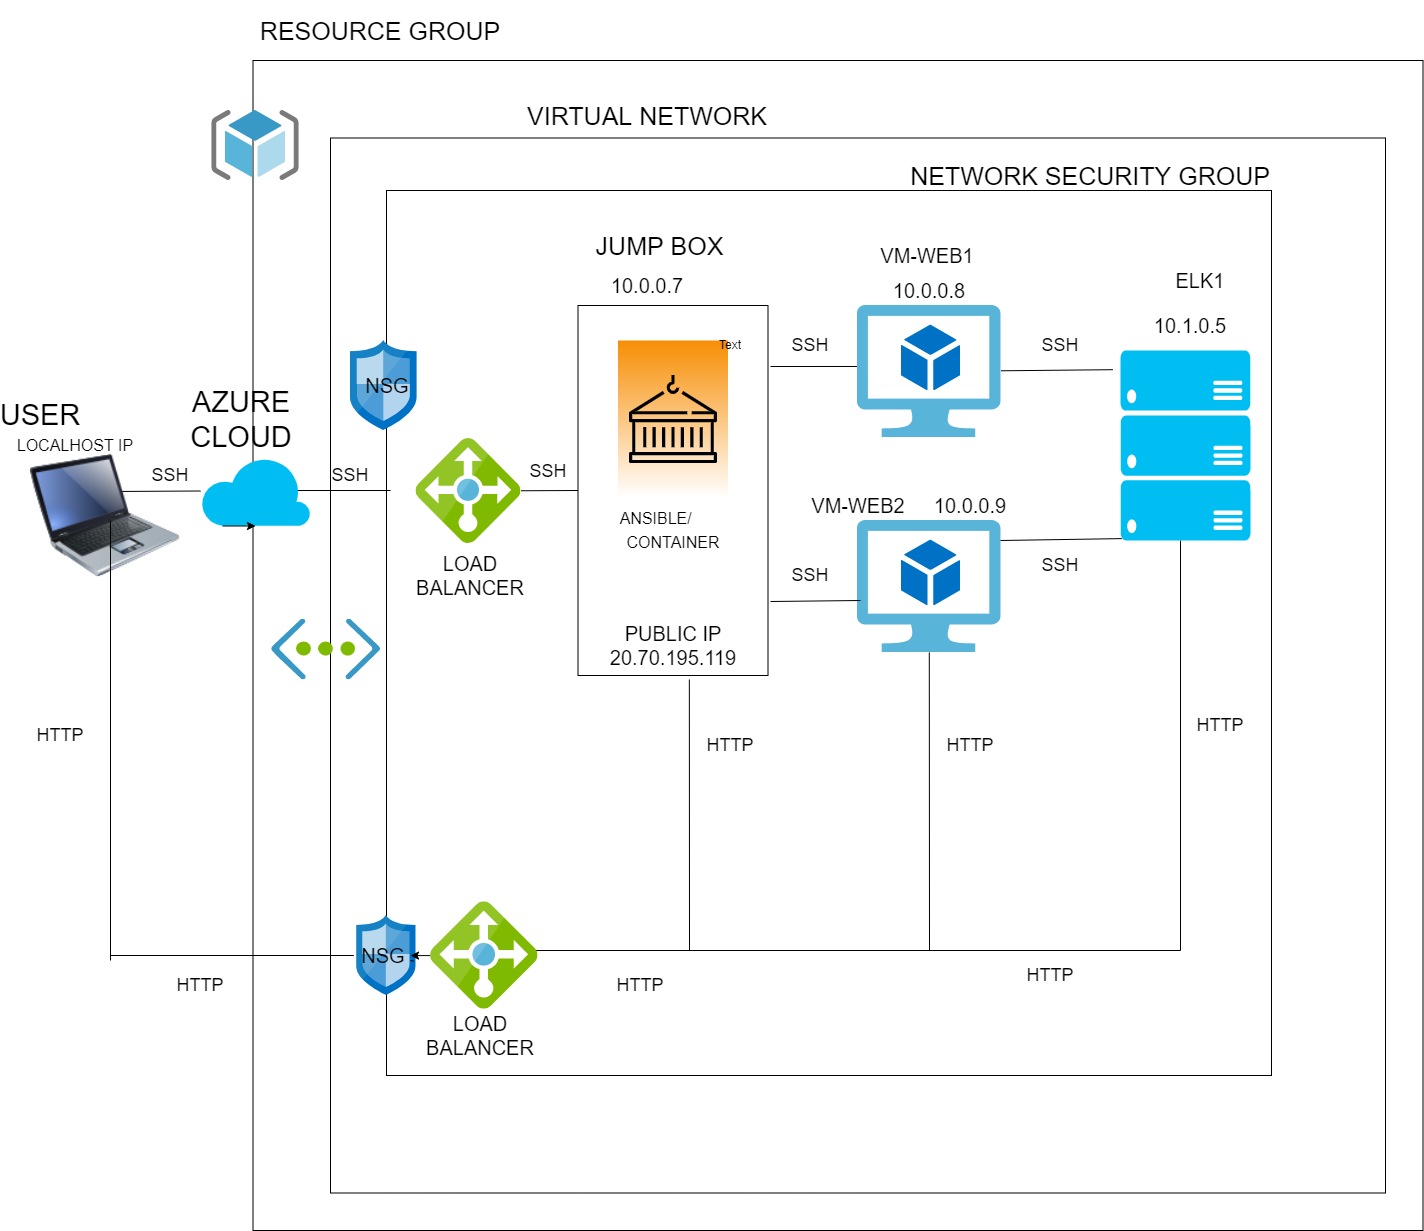

The diagram above was exported from draw.io. Its source (the exported page's mxGraphModel, read from the mxfile embedded in the PNG):
<mxGraphModel dx="1865" dy="1716" grid="1" gridSize="10" guides="1" tooltips="1" connect="1" arrows="1" fold="1" page="1" pageScale="1" pageWidth="827" pageHeight="1169" math="0" shadow="0">
  <root>
    <mxCell id="0" />
    <mxCell id="1" parent="0" />
    <mxCell id="pl66dlKqepwWdQfk60-e-98" value="vvvv" style="whiteSpace=wrap;html=1;aspect=fixed;fontStyle=7" parent="1" vertex="1">
      <mxGeometry x="222.5" y="20" width="1170" height="1170" as="geometry" />
    </mxCell>
    <mxCell id="pl66dlKqepwWdQfk60-e-99" value="" style="whiteSpace=wrap;html=1;aspect=fixed;" parent="1" vertex="1">
      <mxGeometry x="300" y="97.5" width="1055" height="1055" as="geometry" />
    </mxCell>
    <mxCell id="pl66dlKqepwWdQfk60-e-100" value="" style="whiteSpace=wrap;html=1;aspect=fixed;" parent="1" vertex="1">
      <mxGeometry x="356" y="150" width="885" height="885" as="geometry" />
    </mxCell>
    <mxCell id="pl66dlKqepwWdQfk60-e-108" value="" style="endArrow=none;html=1;rounded=0;entryX=0;entryY=0.5;entryDx=0;entryDy=0;startArrow=none;" parent="1" edge="1">
      <mxGeometry width="50" height="50" relative="1" as="geometry">
        <mxPoint x="225" y="450" as="sourcePoint" />
        <mxPoint x="360" y="450" as="targetPoint" />
      </mxGeometry>
    </mxCell>
    <mxCell id="pl66dlKqepwWdQfk60-e-110" value="" style="rounded=0;whiteSpace=wrap;html=1;" parent="1" vertex="1">
      <mxGeometry x="547.5" y="265" width="190" height="370" as="geometry" />
    </mxCell>
    <mxCell id="pl66dlKqepwWdQfk60-e-113" value="" style="sketch=0;points=[[0,0,0],[0.25,0,0],[0.5,0,0],[0.75,0,0],[1,0,0],[0,1,0],[0.25,1,0],[0.5,1,0],[0.75,1,0],[1,1,0],[0,0.25,0],[0,0.5,0],[0,0.75,0],[1,0.25,0],[1,0.5,0],[1,0.75,0]];outlineConnect=0;fontColor=default;gradientColor=#F78E04;gradientDirection=north;fillColor=default;strokeColor=default;dashed=0;verticalLabelPosition=bottom;verticalAlign=top;align=center;html=1;fontSize=12;fontStyle=0;aspect=fixed;shape=mxgraph.aws4.resourceIcon;resIcon=mxgraph.aws4.containers;fontFamily=Helvetica;" parent="1" vertex="1">
      <mxGeometry x="587.5" y="300" width="110" height="157.14" as="geometry" />
    </mxCell>
    <mxCell id="pl66dlKqepwWdQfk60-e-123" value="" style="endArrow=none;html=1;rounded=0;" parent="1" edge="1">
      <mxGeometry width="50" height="50" relative="1" as="geometry">
        <mxPoint x="440" y="910" as="sourcePoint" />
        <mxPoint x="1150" y="500" as="targetPoint" />
        <Array as="points">
          <mxPoint x="1150" y="910" />
        </Array>
      </mxGeometry>
    </mxCell>
    <mxCell id="Oz3khlqavWeatATc_8xT-5" value="" style="sketch=0;aspect=fixed;html=1;points=[];align=center;image;fontSize=12;image=img/lib/mscae/Virtual_Network.svg;" parent="1" vertex="1">
      <mxGeometry x="241.25" y="578.5" width="108.75" height="60.9" as="geometry" />
    </mxCell>
    <mxCell id="Oz3khlqavWeatATc_8xT-6" value="" style="sketch=0;aspect=fixed;html=1;points=[];align=center;image;fontSize=12;image=img/lib/mscae/Network_Security_Groups_Classic.svg;" parent="1" vertex="1">
      <mxGeometry x="320" y="300" width="66.6" height="90" as="geometry" />
    </mxCell>
    <mxCell id="Oz3khlqavWeatATc_8xT-7" value="" style="sketch=0;aspect=fixed;html=1;points=[];align=center;image;fontSize=12;image=img/lib/mscae/Network_Security_Groups_Classic.svg;" parent="1" vertex="1">
      <mxGeometry x="326.29" y="875" width="59.2" height="80" as="geometry" />
    </mxCell>
    <mxCell id="Oz3khlqavWeatATc_8xT-8" value="" style="sketch=0;aspect=fixed;html=1;points=[];align=center;image;fontSize=12;image=img/lib/mscae/Load_Balancer_feature.svg;" parent="1" vertex="1">
      <mxGeometry x="385.49" y="398" width="105" height="105" as="geometry" />
    </mxCell>
    <mxCell id="Oz3khlqavWeatATc_8xT-73" value="" style="edgeStyle=orthogonalEdgeStyle;rounded=0;orthogonalLoop=1;jettySize=auto;html=1;" parent="1" source="Oz3khlqavWeatATc_8xT-9" target="Oz3khlqavWeatATc_8xT-7" edge="1">
      <mxGeometry relative="1" as="geometry" />
    </mxCell>
    <mxCell id="Oz3khlqavWeatATc_8xT-9" value="" style="sketch=0;aspect=fixed;html=1;points=[];align=center;image;fontSize=12;image=img/lib/mscae/Load_Balancer_feature.svg;" parent="1" vertex="1">
      <mxGeometry x="400" y="861.25" width="107.5" height="107.5" as="geometry" />
    </mxCell>
    <mxCell id="Oz3khlqavWeatATc_8xT-10" value="" style="verticalLabelPosition=bottom;html=1;verticalAlign=top;align=center;strokeColor=none;fillColor=#00BEF2;shape=mxgraph.azure.cloud;" parent="1" vertex="1">
      <mxGeometry x="170" y="415.5" width="110" height="70" as="geometry" />
    </mxCell>
    <mxCell id="Oz3khlqavWeatATc_8xT-11" value="" style="endArrow=none;html=1;rounded=0;entryX=0;entryY=0.5;entryDx=0;entryDy=0;" parent="1" target="Oz3khlqavWeatATc_8xT-10" edge="1">
      <mxGeometry width="50" height="50" relative="1" as="geometry">
        <mxPoint x="80" y="451" as="sourcePoint" />
        <mxPoint x="360" y="450" as="targetPoint" />
      </mxGeometry>
    </mxCell>
    <mxCell id="Oz3khlqavWeatATc_8xT-13" value="" style="sketch=0;aspect=fixed;html=1;points=[];align=center;image;fontSize=12;image=img/lib/mscae/ResourceGroup.svg;" parent="1" vertex="1">
      <mxGeometry x="181.25" y="70" width="87.5" height="70" as="geometry" />
    </mxCell>
    <mxCell id="Oz3khlqavWeatATc_8xT-27" value="" style="image;html=1;image=img/lib/clip_art/computers/Laptop_128x128.png" parent="1" vertex="1">
      <mxGeometry y="390" width="150" height="170" as="geometry" />
    </mxCell>
    <mxCell id="Oz3khlqavWeatATc_8xT-28" value="" style="endArrow=none;html=1;rounded=0;startArrow=none;" parent="1" source="Oz3khlqavWeatATc_8xT-84" edge="1">
      <mxGeometry width="50" height="50" relative="1" as="geometry">
        <mxPoint x="80" y="915" as="sourcePoint" />
        <mxPoint x="380" y="920" as="targetPoint" />
      </mxGeometry>
    </mxCell>
    <mxCell id="Oz3khlqavWeatATc_8xT-29" value="" style="endArrow=none;html=1;rounded=0;" parent="1" edge="1">
      <mxGeometry width="50" height="50" relative="1" as="geometry">
        <mxPoint x="80" y="920" as="sourcePoint" />
        <mxPoint x="80" y="480" as="targetPoint" />
      </mxGeometry>
    </mxCell>
    <mxCell id="Oz3khlqavWeatATc_8xT-30" value="" style="endArrow=none;html=1;rounded=0;entryX=0.586;entryY=1.011;entryDx=0;entryDy=0;entryPerimeter=0;" parent="1" target="pl66dlKqepwWdQfk60-e-110" edge="1">
      <mxGeometry width="50" height="50" relative="1" as="geometry">
        <mxPoint x="659" y="910" as="sourcePoint" />
        <mxPoint x="750" y="640" as="targetPoint" />
      </mxGeometry>
    </mxCell>
    <mxCell id="Oz3khlqavWeatATc_8xT-31" value="" style="endArrow=none;html=1;rounded=0;" parent="1" target="Oz3khlqavWeatATc_8xT-47" edge="1">
      <mxGeometry width="50" height="50" relative="1" as="geometry">
        <mxPoint x="899" y="910" as="sourcePoint" />
        <mxPoint x="898.7010869565215" y="635" as="targetPoint" />
      </mxGeometry>
    </mxCell>
    <mxCell id="Oz3khlqavWeatATc_8xT-46" value="" style="sketch=0;aspect=fixed;html=1;points=[];align=center;image;fontSize=12;image=img/lib/mscae/Virtual_Machine_2.svg;" parent="1" vertex="1">
      <mxGeometry x="827" y="265" width="143.48" height="132" as="geometry" />
    </mxCell>
    <mxCell id="Oz3khlqavWeatATc_8xT-47" value="" style="sketch=0;aspect=fixed;html=1;points=[];align=center;image;fontSize=12;image=img/lib/mscae/Virtual_Machine_2.svg;" parent="1" vertex="1">
      <mxGeometry x="827" y="480" width="143.48" height="132" as="geometry" />
    </mxCell>
    <mxCell id="Oz3khlqavWeatATc_8xT-48" value="" style="verticalLabelPosition=bottom;html=1;verticalAlign=top;align=center;strokeColor=none;fillColor=#00BEF2;shape=mxgraph.azure.server_rack;" parent="1" vertex="1">
      <mxGeometry x="1090" y="310" width="130" height="190" as="geometry" />
    </mxCell>
    <mxCell id="Oz3khlqavWeatATc_8xT-51" value="" style="endArrow=none;html=1;rounded=0;entryX=-0.004;entryY=0.462;entryDx=0;entryDy=0;entryPerimeter=0;" parent="1" target="Oz3khlqavWeatATc_8xT-46" edge="1">
      <mxGeometry width="50" height="50" relative="1" as="geometry">
        <mxPoint x="740" y="326" as="sourcePoint" />
        <mxPoint x="750" y="500" as="targetPoint" />
      </mxGeometry>
    </mxCell>
    <mxCell id="Oz3khlqavWeatATc_8xT-52" value="" style="endArrow=none;html=1;rounded=0;" parent="1" edge="1">
      <mxGeometry width="50" height="50" relative="1" as="geometry">
        <mxPoint x="740" y="561" as="sourcePoint" />
        <mxPoint x="830" y="560" as="targetPoint" />
      </mxGeometry>
    </mxCell>
    <mxCell id="Oz3khlqavWeatATc_8xT-55" value="" style="endArrow=none;html=1;rounded=0;entryX=0;entryY=0.5;entryDx=0;entryDy=0;" parent="1" source="Oz3khlqavWeatATc_8xT-8" target="pl66dlKqepwWdQfk60-e-110" edge="1">
      <mxGeometry width="50" height="50" relative="1" as="geometry">
        <mxPoint x="700" y="550" as="sourcePoint" />
        <mxPoint x="750" y="500" as="targetPoint" />
      </mxGeometry>
    </mxCell>
    <mxCell id="Oz3khlqavWeatATc_8xT-56" style="edgeStyle=orthogonalEdgeStyle;rounded=0;orthogonalLoop=1;jettySize=auto;html=1;exitX=0.2;exitY=1;exitDx=0;exitDy=0;exitPerimeter=0;entryX=0.5;entryY=1;entryDx=0;entryDy=0;entryPerimeter=0;" parent="1" source="Oz3khlqavWeatATc_8xT-10" target="Oz3khlqavWeatATc_8xT-10" edge="1">
      <mxGeometry relative="1" as="geometry" />
    </mxCell>
    <mxCell id="Oz3khlqavWeatATc_8xT-57" value="" style="endArrow=none;html=1;rounded=0;entryX=-0.058;entryY=0.101;entryDx=0;entryDy=0;entryPerimeter=0;" parent="1" source="Oz3khlqavWeatATc_8xT-46" target="Oz3khlqavWeatATc_8xT-48" edge="1">
      <mxGeometry width="50" height="50" relative="1" as="geometry">
        <mxPoint x="700" y="550" as="sourcePoint" />
        <mxPoint x="750" y="500" as="targetPoint" />
      </mxGeometry>
    </mxCell>
    <mxCell id="Oz3khlqavWeatATc_8xT-58" value="" style="endArrow=none;html=1;rounded=0;entryX=0.01;entryY=0.99;entryDx=0;entryDy=0;entryPerimeter=0;" parent="1" target="Oz3khlqavWeatATc_8xT-48" edge="1">
      <mxGeometry width="50" height="50" relative="1" as="geometry">
        <mxPoint x="970" y="500" as="sourcePoint" />
        <mxPoint x="750" y="500" as="targetPoint" />
      </mxGeometry>
    </mxCell>
    <mxCell id="Oz3khlqavWeatATc_8xT-74" value="Text" style="text;html=1;strokeColor=none;fillColor=none;align=center;verticalAlign=middle;whiteSpace=wrap;rounded=0;" parent="1" vertex="1">
      <mxGeometry x="670" y="290" width="60" height="30" as="geometry" />
    </mxCell>
    <mxCell id="Oz3khlqavWeatATc_8xT-75" value="RESOURCE GROUP" style="text;html=1;strokeColor=none;fillColor=none;align=center;verticalAlign=middle;whiteSpace=wrap;rounded=0;fontSize=25;" parent="1" vertex="1">
      <mxGeometry x="160" y="-40" width="380" height="60" as="geometry" />
    </mxCell>
    <mxCell id="Oz3khlqavWeatATc_8xT-77" value="USER" style="text;html=1;strokeColor=none;fillColor=none;align=center;verticalAlign=middle;whiteSpace=wrap;rounded=0;fontSize=29;" parent="1" vertex="1">
      <mxGeometry x="-20" y="360" width="60" height="30" as="geometry" />
    </mxCell>
    <mxCell id="Oz3khlqavWeatATc_8xT-78" value="AZURE&lt;br&gt;CLOUD" style="text;html=1;strokeColor=none;fillColor=none;align=center;verticalAlign=middle;whiteSpace=wrap;rounded=0;fontSize=29;" parent="1" vertex="1">
      <mxGeometry x="181.25" y="363.57" width="60" height="30" as="geometry" />
    </mxCell>
    <mxCell id="Oz3khlqavWeatATc_8xT-80" value="VIRTUAL NETWORK" style="text;html=1;strokeColor=none;fillColor=none;align=center;verticalAlign=middle;whiteSpace=wrap;rounded=0;fontSize=25;" parent="1" vertex="1">
      <mxGeometry x="386.6" y="60" width="460" height="30" as="geometry" />
    </mxCell>
    <mxCell id="Oz3khlqavWeatATc_8xT-81" value="NETWORK SECURITY GROUP" style="text;html=1;strokeColor=none;fillColor=none;align=center;verticalAlign=middle;whiteSpace=wrap;rounded=0;fontSize=25;" parent="1" vertex="1">
      <mxGeometry x="810" y="120" width="500" height="30" as="geometry" />
    </mxCell>
    <mxCell id="Oz3khlqavWeatATc_8xT-82" value="LOAD BALANCER" style="text;html=1;strokeColor=none;fillColor=none;align=center;verticalAlign=middle;whiteSpace=wrap;rounded=0;fontSize=20;" parent="1" vertex="1">
      <mxGeometry x="400" y="520" width="80" height="30" as="geometry" />
    </mxCell>
    <mxCell id="Oz3khlqavWeatATc_8xT-83" value="LOAD BALANCER" style="text;html=1;strokeColor=none;fillColor=none;align=center;verticalAlign=middle;whiteSpace=wrap;rounded=0;fontSize=20;" parent="1" vertex="1">
      <mxGeometry x="410.49" y="980" width="80" height="30" as="geometry" />
    </mxCell>
    <mxCell id="Oz3khlqavWeatATc_8xT-84" value="NSG" style="text;html=1;strokeColor=none;fillColor=none;align=center;verticalAlign=middle;whiteSpace=wrap;rounded=0;fontSize=20;" parent="1" vertex="1">
      <mxGeometry x="323.3" y="900" width="60" height="30" as="geometry" />
    </mxCell>
    <mxCell id="Oz3khlqavWeatATc_8xT-85" value="" style="endArrow=none;html=1;rounded=0;" parent="1" target="Oz3khlqavWeatATc_8xT-84" edge="1">
      <mxGeometry width="50" height="50" relative="1" as="geometry">
        <mxPoint x="80" y="915" as="sourcePoint" />
        <mxPoint x="380" y="920" as="targetPoint" />
      </mxGeometry>
    </mxCell>
    <mxCell id="Oz3khlqavWeatATc_8xT-86" value="NSG" style="text;html=1;strokeColor=none;fillColor=none;align=center;verticalAlign=middle;whiteSpace=wrap;rounded=0;fontSize=20;" parent="1" vertex="1">
      <mxGeometry x="326.6" y="330" width="60" height="30" as="geometry" />
    </mxCell>
    <mxCell id="Oz3khlqavWeatATc_8xT-87" value="JUMP BOX" style="text;html=1;strokeColor=none;fillColor=none;align=center;verticalAlign=middle;whiteSpace=wrap;rounded=0;fontSize=25;" parent="1" vertex="1">
      <mxGeometry x="547.5" y="190" width="162.5" height="30" as="geometry" />
    </mxCell>
    <mxCell id="Oz3khlqavWeatATc_8xT-88" value="&lt;font style=&quot;font-size: 16px&quot;&gt;ANSIBLE/&lt;span style=&quot;white-space: pre&quot;&gt;&#09;&lt;/span&gt;&lt;br&gt;CONTAINER&lt;/font&gt;" style="text;html=1;strokeColor=none;fillColor=none;align=center;verticalAlign=middle;whiteSpace=wrap;rounded=0;fontSize=20;" parent="1" vertex="1">
      <mxGeometry x="593.75" y="473" width="97.5" height="30" as="geometry" />
    </mxCell>
    <mxCell id="Oz3khlqavWeatATc_8xT-90" value="VM-WEB1" style="text;html=1;strokeColor=none;fillColor=none;align=center;verticalAlign=middle;whiteSpace=wrap;rounded=0;fontSize=20;" parent="1" vertex="1">
      <mxGeometry x="846.6" y="200" width="100" height="30" as="geometry" />
    </mxCell>
    <mxCell id="Oz3khlqavWeatATc_8xT-91" value="VM-WEB2" style="text;html=1;strokeColor=none;fillColor=none;align=center;verticalAlign=middle;whiteSpace=wrap;rounded=0;fontSize=20;" parent="1" vertex="1">
      <mxGeometry x="762.5" y="450" width="130" height="30" as="geometry" />
    </mxCell>
    <mxCell id="Oz3khlqavWeatATc_8xT-92" value="ELK1" style="text;html=1;strokeColor=none;fillColor=none;align=center;verticalAlign=middle;whiteSpace=wrap;rounded=0;fontSize=20;" parent="1" vertex="1">
      <mxGeometry x="1140" y="220" width="60" height="40" as="geometry" />
    </mxCell>
    <mxCell id="Oz3khlqavWeatATc_8xT-94" value="10.0.0.7" style="text;html=1;strokeColor=none;fillColor=none;align=center;verticalAlign=middle;whiteSpace=wrap;rounded=0;fontSize=20;" parent="1" vertex="1">
      <mxGeometry x="586.6" y="230" width="60" height="30" as="geometry" />
    </mxCell>
    <mxCell id="Oz3khlqavWeatATc_8xT-95" value="10.0.0.8" style="text;html=1;strokeColor=none;fillColor=none;align=center;verticalAlign=middle;whiteSpace=wrap;rounded=0;fontSize=20;" parent="1" vertex="1">
      <mxGeometry x="868.74" y="235" width="60" height="30" as="geometry" />
    </mxCell>
    <mxCell id="Oz3khlqavWeatATc_8xT-97" value="10.0.0.9" style="text;html=1;strokeColor=none;fillColor=none;align=center;verticalAlign=middle;whiteSpace=wrap;rounded=0;fontSize=20;" parent="1" vertex="1">
      <mxGeometry x="910.48" y="450" width="60" height="30" as="geometry" />
    </mxCell>
    <mxCell id="Oz3khlqavWeatATc_8xT-98" value="10.1.0.5" style="text;html=1;strokeColor=none;fillColor=none;align=center;verticalAlign=middle;whiteSpace=wrap;rounded=0;fontSize=20;" parent="1" vertex="1">
      <mxGeometry x="1130" y="270" width="60" height="30" as="geometry" />
    </mxCell>
    <mxCell id="Oz3khlqavWeatATc_8xT-99" value="SSH" style="text;html=1;strokeColor=none;fillColor=none;align=center;verticalAlign=middle;whiteSpace=wrap;rounded=0;fontSize=18;" parent="1" vertex="1">
      <mxGeometry x="110" y="420" width="60" height="30" as="geometry" />
    </mxCell>
    <mxCell id="Oz3khlqavWeatATc_8xT-100" value="SSH" style="text;html=1;strokeColor=none;fillColor=none;align=center;verticalAlign=middle;whiteSpace=wrap;rounded=0;fontSize=18;" parent="1" vertex="1">
      <mxGeometry x="290" y="420" width="60" height="30" as="geometry" />
    </mxCell>
    <mxCell id="Oz3khlqavWeatATc_8xT-101" value="SSH" style="text;html=1;strokeColor=none;fillColor=none;align=center;verticalAlign=middle;whiteSpace=wrap;rounded=0;fontSize=18;" parent="1" vertex="1">
      <mxGeometry x="487.5" y="415.5" width="60" height="30" as="geometry" />
    </mxCell>
    <mxCell id="Oz3khlqavWeatATc_8xT-102" value="SSH" style="text;html=1;strokeColor=none;fillColor=none;align=center;verticalAlign=middle;whiteSpace=wrap;rounded=0;fontSize=18;" parent="1" vertex="1">
      <mxGeometry x="750" y="290" width="60" height="30" as="geometry" />
    </mxCell>
    <mxCell id="Oz3khlqavWeatATc_8xT-103" value="SSH" style="text;html=1;strokeColor=none;fillColor=none;align=center;verticalAlign=middle;whiteSpace=wrap;rounded=0;fontSize=18;" parent="1" vertex="1">
      <mxGeometry x="750" y="520" width="60" height="30" as="geometry" />
    </mxCell>
    <mxCell id="Oz3khlqavWeatATc_8xT-104" value="SSH" style="text;html=1;strokeColor=none;fillColor=none;align=center;verticalAlign=middle;whiteSpace=wrap;rounded=0;fontSize=18;" parent="1" vertex="1">
      <mxGeometry x="1000" y="290" width="60" height="30" as="geometry" />
    </mxCell>
    <mxCell id="Oz3khlqavWeatATc_8xT-108" value="SSH" style="text;html=1;strokeColor=none;fillColor=none;align=center;verticalAlign=middle;whiteSpace=wrap;rounded=0;fontSize=18;" parent="1" vertex="1">
      <mxGeometry x="1000" y="510" width="60" height="30" as="geometry" />
    </mxCell>
    <mxCell id="Oz3khlqavWeatATc_8xT-109" value="HTTP" style="text;html=1;strokeColor=none;fillColor=none;align=center;verticalAlign=middle;whiteSpace=wrap;rounded=0;fontSize=18;" parent="1" vertex="1">
      <mxGeometry x="990" y="920" width="60" height="30" as="geometry" />
    </mxCell>
    <mxCell id="Oz3khlqavWeatATc_8xT-110" value="HTTP" style="text;html=1;strokeColor=none;fillColor=none;align=center;verticalAlign=middle;whiteSpace=wrap;rounded=0;fontSize=18;" parent="1" vertex="1">
      <mxGeometry x="140" y="930" width="60" height="30" as="geometry" />
    </mxCell>
    <mxCell id="Oz3khlqavWeatATc_8xT-111" value="HTTP" style="text;html=1;strokeColor=none;fillColor=none;align=center;verticalAlign=middle;whiteSpace=wrap;rounded=0;fontSize=18;" parent="1" vertex="1">
      <mxGeometry x="580" y="930" width="60" height="30" as="geometry" />
    </mxCell>
    <mxCell id="Oz3khlqavWeatATc_8xT-112" value="HTTP" style="text;html=1;strokeColor=none;fillColor=none;align=center;verticalAlign=middle;whiteSpace=wrap;rounded=0;fontSize=18;" parent="1" vertex="1">
      <mxGeometry y="680" width="60" height="30" as="geometry" />
    </mxCell>
    <mxCell id="Oz3khlqavWeatATc_8xT-114" value="HTTP" style="text;html=1;strokeColor=none;fillColor=none;align=center;verticalAlign=middle;whiteSpace=wrap;rounded=0;fontSize=18;" parent="1" vertex="1">
      <mxGeometry x="1160" y="670" width="60" height="30" as="geometry" />
    </mxCell>
    <mxCell id="Oz3khlqavWeatATc_8xT-117" value="HTTP" style="text;html=1;strokeColor=none;fillColor=none;align=center;verticalAlign=middle;whiteSpace=wrap;rounded=0;fontSize=18;" parent="1" vertex="1">
      <mxGeometry x="910.48" y="690" width="60" height="30" as="geometry" />
    </mxCell>
    <mxCell id="Oz3khlqavWeatATc_8xT-118" value="HTTP" style="text;html=1;strokeColor=none;fillColor=none;align=center;verticalAlign=middle;whiteSpace=wrap;rounded=0;fontSize=18;" parent="1" vertex="1">
      <mxGeometry x="670" y="690" width="60" height="30" as="geometry" />
    </mxCell>
    <mxCell id="Oz3khlqavWeatATc_8xT-119" value="PUBLIC IP&lt;br style=&quot;font-size: 20px;&quot;&gt;20.70.195.119" style="text;html=1;strokeColor=none;fillColor=none;align=center;verticalAlign=middle;whiteSpace=wrap;rounded=0;fontSize=20;" parent="1" vertex="1">
      <mxGeometry x="557.5" y="590" width="170" height="30" as="geometry" />
    </mxCell>
    <mxCell id="Yv1k8b8xh1xKSje7jEAY-1" value="LOCALHOST IP" style="text;html=1;strokeColor=none;fillColor=none;align=center;verticalAlign=middle;whiteSpace=wrap;rounded=0;fontSize=16;" vertex="1" parent="1">
      <mxGeometry x="-20" y="390" width="130" height="30" as="geometry" />
    </mxCell>
  </root>
</mxGraphModel>